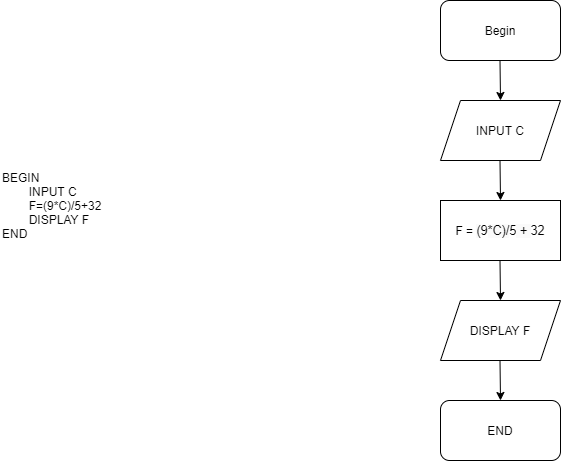

The diagram above was exported from draw.io. Its source (the exported page's mxGraphModel, read from the mxfile embedded in the PNG):
<mxGraphModel dx="1422" dy="705" grid="1" gridSize="10" guides="1" tooltips="1" connect="1" arrows="1" fold="1" page="1" pageScale="1" pageWidth="827" pageHeight="1169" math="0" shadow="0">
  <root>
    <mxCell id="WIyWlLk6GJQsqaUBKTNV-0" />
    <mxCell id="WIyWlLk6GJQsqaUBKTNV-1" parent="WIyWlLk6GJQsqaUBKTNV-0" />
    <mxCell id="KL4Im_CWcBskqHr0sBtO-0" value="Begin" style="rounded=1;whiteSpace=wrap;html=1;" parent="WIyWlLk6GJQsqaUBKTNV-1" vertex="1">
      <mxGeometry x="520" y="80" width="120" height="60" as="geometry" />
    </mxCell>
    <mxCell id="KL4Im_CWcBskqHr0sBtO-1" value="INPUT C" style="shape=parallelogram;perimeter=parallelogramPerimeter;whiteSpace=wrap;html=1;fixedSize=1;" parent="WIyWlLk6GJQsqaUBKTNV-1" vertex="1">
      <mxGeometry x="520" y="180" width="120" height="60" as="geometry" />
    </mxCell>
    <mxCell id="KL4Im_CWcBskqHr0sBtO-2" value="F =&amp;nbsp;&lt;span style=&quot;font-size: 12.6px ; text-align: left ; background-color: rgb(250 , 250 , 250)&quot;&gt;(&lt;/span&gt;&lt;span class=&quot;hljs-number&quot; style=&quot;box-sizing: border-box ; font-size: 12.6px ; text-align: left&quot;&gt;9&lt;/span&gt;&lt;span style=&quot;font-size: 12.6px ; text-align: left ; background-color: rgb(250 , 250 , 250)&quot;&gt;*C)/&lt;/span&gt;&lt;span class=&quot;hljs-number&quot; style=&quot;box-sizing: border-box ; font-size: 12.6px ; text-align: left&quot;&gt;5&lt;/span&gt;&lt;span style=&quot;font-size: 12.6px ; text-align: left ; background-color: rgb(250 , 250 , 250)&quot;&gt; + &lt;/span&gt;&lt;span class=&quot;hljs-number&quot; style=&quot;box-sizing: border-box ; font-size: 12.6px ; text-align: left&quot;&gt;32&lt;/span&gt;" style="rounded=0;whiteSpace=wrap;html=1;" parent="WIyWlLk6GJQsqaUBKTNV-1" vertex="1">
      <mxGeometry x="520" y="280" width="120" height="60" as="geometry" />
    </mxCell>
    <mxCell id="KL4Im_CWcBskqHr0sBtO-3" value="DISPLAY F" style="shape=parallelogram;perimeter=parallelogramPerimeter;whiteSpace=wrap;html=1;fixedSize=1;" parent="WIyWlLk6GJQsqaUBKTNV-1" vertex="1">
      <mxGeometry x="520" y="380" width="120" height="60" as="geometry" />
    </mxCell>
    <mxCell id="KL4Im_CWcBskqHr0sBtO-4" value="END" style="rounded=1;whiteSpace=wrap;html=1;" parent="WIyWlLk6GJQsqaUBKTNV-1" vertex="1">
      <mxGeometry x="520" y="480" width="120" height="60" as="geometry" />
    </mxCell>
    <mxCell id="KL4Im_CWcBskqHr0sBtO-5" value="" style="endArrow=classic;html=1;" parent="WIyWlLk6GJQsqaUBKTNV-1" edge="1">
      <mxGeometry width="50" height="50" relative="1" as="geometry">
        <mxPoint x="579.5" y="140" as="sourcePoint" />
        <mxPoint x="580" y="180" as="targetPoint" />
      </mxGeometry>
    </mxCell>
    <mxCell id="KL4Im_CWcBskqHr0sBtO-6" value="" style="endArrow=classic;html=1;" parent="WIyWlLk6GJQsqaUBKTNV-1" edge="1">
      <mxGeometry width="50" height="50" relative="1" as="geometry">
        <mxPoint x="579.5" y="240" as="sourcePoint" />
        <mxPoint x="580" y="280" as="targetPoint" />
      </mxGeometry>
    </mxCell>
    <mxCell id="KL4Im_CWcBskqHr0sBtO-7" value="" style="endArrow=classic;html=1;" parent="WIyWlLk6GJQsqaUBKTNV-1" edge="1">
      <mxGeometry width="50" height="50" relative="1" as="geometry">
        <mxPoint x="579.5" y="340" as="sourcePoint" />
        <mxPoint x="580" y="380" as="targetPoint" />
      </mxGeometry>
    </mxCell>
    <mxCell id="KL4Im_CWcBskqHr0sBtO-8" value="" style="endArrow=classic;html=1;" parent="WIyWlLk6GJQsqaUBKTNV-1" edge="1">
      <mxGeometry width="50" height="50" relative="1" as="geometry">
        <mxPoint x="579.5" y="440" as="sourcePoint" />
        <mxPoint x="580" y="480" as="targetPoint" />
      </mxGeometry>
    </mxCell>
    <mxCell id="KL4Im_CWcBskqHr0sBtO-9" value="BEGIN&lt;br&gt;&lt;span style=&quot;white-space: pre&quot;&gt;&#09;&lt;/span&gt;INPUT C&lt;br&gt;&lt;span style=&quot;white-space: pre&quot;&gt;&#09;&lt;/span&gt;F=(9*C)/5+32&lt;br&gt;&lt;span style=&quot;white-space: pre&quot;&gt;&#09;&lt;/span&gt;DISPLAY F&lt;br&gt;END" style="text;html=1;strokeColor=none;fillColor=none;align=left;verticalAlign=middle;whiteSpace=wrap;rounded=0;" parent="WIyWlLk6GJQsqaUBKTNV-1" vertex="1">
      <mxGeometry x="80" y="80" width="260" height="410" as="geometry" />
    </mxCell>
  </root>
</mxGraphModel>